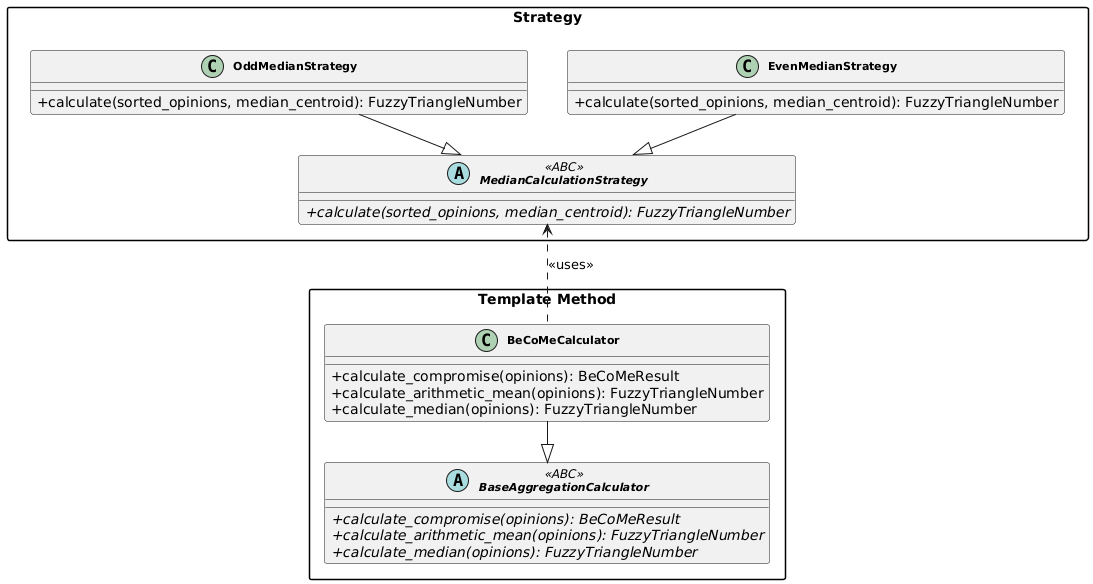

The diagram above was rendered by PlantUML. Its source (embedded in the PNG):
@startuml
' Style
skinparam classAttributeIconSize 0
skinparam classFontSize 11
skinparam classFontStyle bold
skinparam backgroundColor #FFFFFF
skinparam shadowing false
skinparam packageStyle rectangle
skinparam nodesep 40
skinparam ranksep 40

' Default top to bottom direction

' ==================== STRATEGY ====================

package "Strategy" {
    together {
        class OddMedianStrategy {
            + calculate(sorted_opinions, median_centroid): FuzzyTriangleNumber
        }

        class EvenMedianStrategy {
            + calculate(sorted_opinions, median_centroid): FuzzyTriangleNumber
        }
    }

    abstract class MedianCalculationStrategy <<ABC>> {
        + {abstract} calculate(sorted_opinions, median_centroid): FuzzyTriangleNumber
    }

    OddMedianStrategy --|> MedianCalculationStrategy
    EvenMedianStrategy --|> MedianCalculationStrategy
}

' ==================== TEMPLATE METHOD ====================

package "Template Method" {
    abstract class BaseAggregationCalculator <<ABC>> {
        + {abstract} calculate_compromise(opinions): BeCoMeResult
        + {abstract} calculate_arithmetic_mean(opinions): FuzzyTriangleNumber
        + {abstract} calculate_median(opinions): FuzzyTriangleNumber
    }

    class BeCoMeCalculator {
        + calculate_compromise(opinions): BeCoMeResult
        + calculate_arithmetic_mean(opinions): FuzzyTriangleNumber
        + calculate_median(opinions): FuzzyTriangleNumber
    }

    BeCoMeCalculator --|> BaseAggregationCalculator
}

' Connection between patterns
MedianCalculationStrategy <.down. BeCoMeCalculator : <<uses>>
@enduml